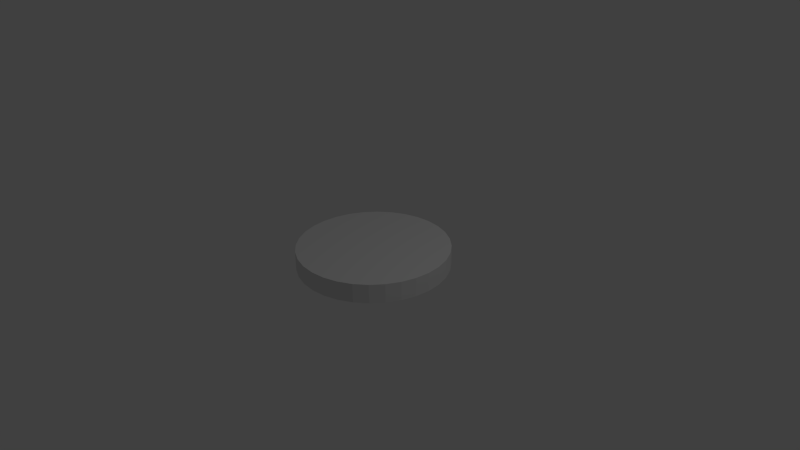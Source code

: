 # Source: Puck.blend  (saved by Blender 2.69.0; exported with 4.5.12 LTS)
import bpy
from mathutils import Matrix  # noqa: F401  (used for matrix-valued properties, if any)

bpy.ops.wm.read_factory_settings(use_empty=True)
scene = bpy.context.scene
scene.name = 'Scene'

# ---- collections
col_collection_1 = bpy.data.collections.new('Collection 1'); scene.collection.children.link(col_collection_1)

# ---- world
world_world = bpy.data.worlds.new('World'); scene.world = world_world
world_world.color = (0.05088, 0.05088, 0.05088)
world_world.use_sun_shadow = False
world_world.sun_shadow_jitter_overblur = 0.0
world_world.cycles.sampling_method = 'MANUAL'
world_world.cycles.sample_map_resolution = 256

# ---- cameras
cam_camera = bpy.data.cameras.new('Camera')
cam_camera.clip_end = 100.0
cam_camera.lens = 35.0
cam_camera.sensor_width = 32.0
cam_camera.sensor_height = 18.0
cam_camera.ortho_scale = 7.314
cam_camera.dof.focus_distance = 0.0
cam_camera.dof.aperture_fstop = 128.0

# ---- lights
light_lamp = bpy.data.lights.new('Lamp', 'POINT')
light_lamp.transmission_factor = 0.0
light_lamp.cutoff_distance = 30.0
light_lamp.energy = 100.0
light_lamp.shadow_buffer_clip_start = 1.001
light_lamp.shadow_soft_size = 0.1
light_lamp.shadow_maximum_resolution = 0.006
light_lamp.use_absolute_resolution = True
light_lamp.cycles.use_multiple_importance_sampling = False

# ---- meshes
me_cylinder = bpy.data.meshes.new('Cylinder')
me_cylinder.from_pydata([(0.0, 1.0, -0.1264), (0.0, 1.0, 0.1264), (0.1951, 0.9808, -0.1264), (0.1951, 0.9808, 0.1264), (0.3827, 0.9239, -0.1264), (0.3827, 0.9239, 0.1264), (0.5556, 0.8315, -0.1264), (0.5556, 0.8315, 0.1264), (0.7071, 0.7071, -0.1264), (0.7071, 0.7071, 0.1264), (0.8315, 0.5556, -0.1264), (0.8315, 0.5556, 0.1264), (0.9239, 0.3827, -0.1264), (0.9239, 0.3827, 0.1264), (0.9808, 0.1951, -0.1264), (0.9808, 0.1951, 0.1264), (1.0, 7.55e-08, -0.1264), (1.0, 7.55e-08, 0.1264), (0.9808, -0.1951, -0.1264), (0.9808, -0.1951, 0.1264), (0.9239, -0.3827, -0.1264), (0.9239, -0.3827, 0.1264), (0.8315, -0.5556, -0.1264), (0.8315, -0.5556, 0.1264), (0.7071, -0.7071, -0.1264), (0.7071, -0.7071, 0.1264), (0.5556, -0.8315, -0.1264), (0.5556, -0.8315, 0.1264), (0.3827, -0.9239, -0.1264), (0.3827, -0.9239, 0.1264), (0.1951, -0.9808, -0.1264), (0.1951, -0.9808, 0.1264), (-3.258e-07, -1.0, -0.1264), (-3.258e-07, -1.0, 0.1264), (-0.1951, -0.9808, -0.1264), (-0.1951, -0.9808, 0.1264), (-0.3827, -0.9239, -0.1264), (-0.3827, -0.9239, 0.1264), (-0.5556, -0.8315, -0.1264), (-0.5556, -0.8315, 0.1264), (-0.7071, -0.7071, -0.1264), (-0.7071, -0.7071, 0.1264), (-0.8315, -0.5556, -0.1264), (-0.8315, -0.5556, 0.1264), (-0.9239, -0.3827, -0.1264), (-0.9239, -0.3827, 0.1264), (-0.9808, -0.1951, -0.1264), (-0.9808, -0.1951, 0.1264), (-1.0, 9.656e-07, -0.1264), (-1.0, 9.656e-07, 0.1264), (-0.9808, 0.1951, -0.1264), (-0.9808, 0.1951, 0.1264), (-0.9239, 0.3827, -0.1264), (-0.9239, 0.3827, 0.1264), (-0.8315, 0.5556, -0.1264), (-0.8315, 0.5556, 0.1264), (-0.7071, 0.7071, -0.1264), (-0.7071, 0.7071, 0.1264), (-0.5556, 0.8315, -0.1264), (-0.5556, 0.8315, 0.1264), (-0.3827, 0.9239, -0.1264), (-0.3827, 0.9239, 0.1264), (-0.1951, 0.9808, -0.1264), (-0.1951, 0.9808, 0.1264)], [], [(0, 1, 3, 2), (2, 3, 5, 4), (4, 5, 7, 6), (6, 7, 9, 8), (8, 9, 11, 10), (10, 11, 13, 12), (12, 13, 15, 14), (14, 15, 17, 16), (16, 17, 19, 18), (18, 19, 21, 20), (20, 21, 23, 22), (22, 23, 25, 24), (24, 25, 27, 26), (26, 27, 29, 28), (28, 29, 31, 30), (30, 31, 33, 32), (32, 33, 35, 34), (34, 35, 37, 36), (36, 37, 39, 38), (38, 39, 41, 40), (40, 41, 43, 42), (42, 43, 45, 44), (44, 45, 47, 46), (46, 47, 49, 48), (48, 49, 51, 50), (50, 51, 53, 52), (52, 53, 55, 54), (54, 55, 57, 56), (56, 57, 59, 58), (58, 59, 61, 60), (3, 1, 63, 61, 59, 57, 55, 53, 51, 49, 47, 45, 43, 41, 39, 37, 35, 33, 31, 29, 27, 25, 23, 21, 19, 17, 15, 13, 11, 9, 7, 5), (62, 63, 1, 0), (60, 61, 63, 62), (0, 2, 4, 6, 8, 10, 12, 14, 16, 18, 20, 22, 24, 26, 28, 30, 32, 34, 36, 38, 40, 42, 44, 46, 48, 50, 52, 54, 56, 58, 60, 62)])
_uv = me_cylinder.uv_layers.new(name='UV coord')
_uv.uv.foreach_set('vector', [0.3261, 0.0, 0.3261, 1.0, 0.3043, 1.0, 0.3043, 0.0, 0.3043, 0.0, 0.3043, 1.0, 0.2826, 1.0, 0.2826, 0.0, 0.2826, 0.0, 0.2826, 1.0, 0.2609, 1.0, 0.2609, 0.0, 0.2609, 0.0, 0.2609, 1.0, 0.2391, 1.0, 0.2391, 0.0, 0.2391, 0.0, 0.2391, 1.0, 0.2174, 1.0, 0.2174, 0.0, 0.2174, 0.0, 0.2174, 1.0, 0.1957, 1.0, 0.1957, 0.0, 0.1957, 0.0, 0.1957, 1.0, 0.1739, 1.0, 0.1739, 0.0, 0.1739, 0.0, 0.1739, 1.0, 0.1522, 1.0, 0.1522, 0.0, 0.1522, 0.0, 0.1522, 1.0, 0.1304, 1.0, 0.1304, 0.0, 0.1304, 0.0, 0.1304, 1.0, 0.1087, 1.0, 0.1087, 0.0, 0.1087, 0.0, 0.1087, 1.0, 0.08696, 1.0, 0.08696, 0.0, 0.08696, 0.0, 0.08696, 1.0, 0.06522, 1.0, 0.06522, 0.0, 0.06522, 0.0, 0.06522, 1.0, 0.04348, 1.0, 0.04348, 0.0, 0.04348, 0.0, 0.04348, 1.0, 0.02174, 1.0, 0.02174, 0.0, 0.02174, 0.0, 0.02174, 1.0, 0.0, 1.0, 0.0, 0.0, 0.6957, 0.0, 0.6957, 1.0, 0.6739, 1.0, 0.6739, 0.0, 0.6739, 0.0, 0.6739, 1.0, 0.6522, 1.0, 0.6522, 0.0, 0.6522, 0.0, 0.6522, 1.0, 0.6304, 1.0, 0.6304, 0.0, 0.6304, 0.0, 0.6304, 1.0, 0.6087, 1.0, 0.6087, 0.0, 0.6087, 0.0, 0.6087, 1.0, 0.587, 1.0, 0.587, 0.0, 0.587, 0.0, 0.587, 1.0, 0.5652, 1.0, 0.5652, 0.0, 0.5652, 0.0, 0.5652, 1.0, 0.5435, 1.0, 0.5435, 0.0, 0.5435, 0.0, 0.5435, 1.0, 0.5217, 1.0, 0.5217, 0.0, 0.5217, 0.0, 0.5217, 1.0, 0.5, 1.0, 0.5, 0.0, 0.5, 0.0, 0.5, 1.0, 0.4783, 1.0, 0.4783, 0.0, 0.4783, 0.0, 0.4783, 1.0, 0.4565, 1.0, 0.4565, 0.0, 0.4565, 0.0, 0.4565, 1.0, 0.4348, 1.0, 0.4348, 0.0, 0.4348, 0.0, 0.4348, 1.0, 0.413, 1.0, 0.413, 0.0, 0.413, 0.0, 0.413, 1.0, 0.3913, 1.0, 0.3913, 0.0, 0.3913, 0.0, 0.3913, 1.0, 0.3696, 1.0, 0.3696, 0.0, 1.0, 1.0, 0.3261, 1.0, 0.3478, 1.0, 0.3696, 1.0, 0.3913, 1.0, 0.413, 1.0, 0.4348, 1.0, 0.4565, 1.0, 0.4783, 1.0, 0.5, 1.0, 0.5217, 1.0, 0.5435, 1.0, 0.5652, 1.0, 0.587, 1.0, 0.6087, 1.0, 0.6304, 1.0, 0.6522, 1.0, 0.6739, 1.0, 0.6957, 1.0, 0.7174, 1.0, 0.7391, 1.0, 0.7609, 1.0, 0.7826, 1.0, 0.8043, 1.0, 0.8261, 1.0, 0.8478, 1.0, 0.8696, 1.0, 0.8913, 1.0, 0.913, 1.0, 0.9348, 1.0, 0.9565, 1.0, 0.9783, 1.0, 0.3478, 0.0, 0.3478, 1.0, 0.3261, 1.0, 0.3261, 0.0, 0.3696, 0.0, 0.3696, 1.0, 0.3478, 1.0, 0.3478, 0.0, 0.3261, 0.0, 1.0, 0.0, 0.9783, 0.0, 0.9565, 0.0, 0.9348, 0.0, 0.913, 0.0, 0.8913, 0.0, 0.8696, 0.0, 0.8478, 0.0, 0.8261, 0.0, 0.8043, 0.0, 0.7826, 0.0, 0.7609, 0.0, 0.7391, 0.0, 0.7174, 0.0, 0.6957, 0.0, 0.6739, 0.0, 0.6522, 0.0, 0.6304, 0.0, 0.6087, 0.0, 0.587, 0.0, 0.5652, 0.0, 0.5435, 0.0, 0.5217, 0.0, 0.5, 0.0, 0.4783, 0.0, 0.4565, 0.0, 0.4348, 0.0, 0.413, 0.0, 0.3913, 0.0, 0.3696, 0.0, 0.3478, 0.0])
me_cylinder.use_remesh_preserve_volume = False
me_cylinder.use_remesh_preserve_attributes = False
me_cylinder.use_mirror_vertex_groups = False
me_cylinder.update()

# ---- objects
ob_cylinder = bpy.data.objects.new('Cylinder', me_cylinder)
ob_lamp = bpy.data.objects.new('Lamp', light_lamp)
ob_camera = bpy.data.objects.new('Camera', cam_camera)

# ---- transforms, parenting, visibility, modifiers, constraints
ob_cylinder.location = (0.0, 0.0, 0.0)
ob_cylinder.lineart.crease_threshold = 0.0
ob_lamp.location = (4.076, 1.005, 5.904)
ob_lamp.rotation_euler = (0.6503, 0.05522, 1.866)
ob_lamp.lock_rotations_4d = False
ob_lamp.empty_display_type = 'ARROWS'
ob_lamp.color = (0.0, 0.0, 0.0, 0.0)
ob_lamp.lineart.crease_threshold = 0.0
ob_camera.location = (7.481, -6.508, 5.344)
ob_camera.rotation_euler = (1.109, 0.01082, 0.8149)
ob_camera.lock_rotations_4d = False
ob_camera.empty_display_type = 'ARROWS'
ob_camera.color = (0.0, 0.0, 0.0, 0.0)
ob_camera.display_type = 'WIRE'
ob_camera.lineart.crease_threshold = 0.0

# ---- collection membership
col_collection_1.objects.link(ob_cylinder)
col_collection_1.objects.link(ob_lamp)
col_collection_1.objects.link(ob_camera)

# ---- scene / render settings (as saved in the file)
scene.camera = ob_camera
scene.frame_start = 1; scene.frame_end = 250; scene.frame_set(1)
scene.render.engine = 'BLENDER_EEVEE_NEXT'
scene.render.image_settings.compression = 90
scene.render.resolution_percentage = 50
scene.render.dither_intensity = 0.0
scene.cycles.use_denoising = False
scene.cycles.samples = 10
scene.cycles.sampling_pattern = 'TABULATED_SOBOL'
scene.cycles.light_sampling_threshold = 0.0
scene.cycles.use_adaptive_sampling = False
scene.cycles.use_light_tree = False
scene.cycles.blur_glossy = 0.0
scene.cycles.volume_bounces = 1
scene.cycles.pixel_filter_type = 'GAUSSIAN'
scene.cycles.sample_clamp_indirect = 0.0
scene.view_settings.view_transform = 'Standard'
bpy.context.view_layer.update()

